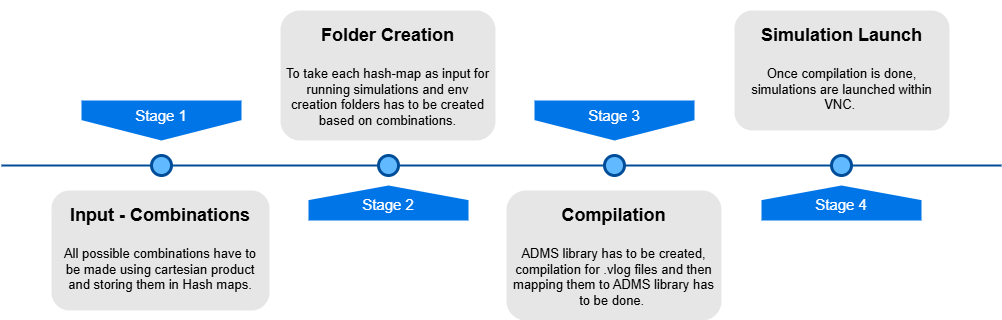

The diagram above was exported from draw.io. Its source (the exported page's mxGraphModel, read from the mxfile embedded in the PNG):
<mxGraphModel dx="1060" dy="623" grid="1" gridSize="10" guides="1" tooltips="1" connect="1" arrows="1" fold="1" page="1" pageScale="1" pageWidth="1100" pageHeight="850" background="none" math="0" shadow="0">
  <root>
    <mxCell id="0" />
    <mxCell id="1" parent="0" />
    <mxCell id="4ec97bd9e5d20128-1" value="" style="line;strokeWidth=2;html=1;fillColor=none;fontSize=28;fontColor=#004D99;strokeColor=#004D99;" parent="1" vertex="1">
      <mxGeometry x="40" y="400" width="1000" height="10" as="geometry" />
    </mxCell>
    <mxCell id="4ec97bd9e5d20128-5" value="Stage 1" style="shape=offPageConnector;whiteSpace=wrap;html=1;fillColor=#0075E8;fontSize=15;fontColor=#FFFFFF;size=0.5093750000000015;verticalAlign=top;strokeColor=none;" parent="1" vertex="1">
      <mxGeometry x="120" y="340" width="160" height="40" as="geometry" />
    </mxCell>
    <mxCell id="4ec97bd9e5d20128-6" value="&lt;span&gt;Stage 3&lt;/span&gt;" style="shape=offPageConnector;whiteSpace=wrap;html=1;fillColor=#0075E8;fontSize=15;fontColor=#FFFFFF;size=0.5093750000000015;verticalAlign=top;strokeColor=none;" parent="1" vertex="1">
      <mxGeometry x="573" y="340" width="160" height="40" as="geometry" />
    </mxCell>
    <mxCell id="4ec97bd9e5d20128-7" value="&lt;span&gt;Stage 2&lt;/span&gt;" style="shape=offPageConnector;whiteSpace=wrap;html=1;fillColor=#0075E8;fontSize=15;fontColor=#FFFFFF;size=0.4178571428571445;flipV=1;verticalAlign=bottom;strokeColor=none;spacingBottom=4;" parent="1" vertex="1">
      <mxGeometry x="347" y="425" width="160" height="35" as="geometry" />
    </mxCell>
    <mxCell id="4ec97bd9e5d20128-8" value="&lt;span&gt;Stage 4&lt;/span&gt;" style="shape=offPageConnector;whiteSpace=wrap;html=1;fillColor=#0075E8;fontSize=15;fontColor=#FFFFFF;size=0.4178571428571445;flipV=1;verticalAlign=bottom;strokeColor=none;spacingBottom=4;" parent="1" vertex="1">
      <mxGeometry x="800" y="425" width="160" height="35" as="geometry" />
    </mxCell>
    <mxCell id="4ec97bd9e5d20128-9" value="" style="ellipse;whiteSpace=wrap;html=1;fillColor=#61BAFF;fontSize=28;fontColor=#004D99;strokeWidth=3;strokeColor=#004D99;" parent="1" vertex="1">
      <mxGeometry x="190" y="395" width="20" height="20" as="geometry" />
    </mxCell>
    <mxCell id="4ec97bd9e5d20128-10" value="" style="ellipse;whiteSpace=wrap;html=1;fillColor=#61BAFF;fontSize=28;fontColor=#004D99;strokeWidth=3;strokeColor=#004D99;" parent="1" vertex="1">
      <mxGeometry x="417" y="395" width="20" height="20" as="geometry" />
    </mxCell>
    <mxCell id="4ec97bd9e5d20128-11" value="" style="ellipse;whiteSpace=wrap;html=1;fillColor=#61BAFF;fontSize=28;fontColor=#004D99;strokeWidth=3;strokeColor=#004D99;" parent="1" vertex="1">
      <mxGeometry x="643" y="395" width="20" height="20" as="geometry" />
    </mxCell>
    <mxCell id="4ec97bd9e5d20128-13" value="" style="ellipse;whiteSpace=wrap;html=1;fillColor=#61BAFF;fontSize=28;fontColor=#004D99;strokeWidth=3;strokeColor=#004D99;" parent="1" vertex="1">
      <mxGeometry x="870" y="395" width="20" height="20" as="geometry" />
    </mxCell>
    <mxCell id="4ec97bd9e5d20128-14" value="&lt;h1&gt;&lt;font style=&quot;font-size: 18px;&quot;&gt;Input - Combinations&lt;/font&gt;&lt;/h1&gt;&lt;p&gt;All possible combinations have to be made using cartesian product and storing them in Hash maps.&lt;/p&gt;" style="text;html=1;spacing=5;spacingTop=-20;whiteSpace=wrap;overflow=hidden;strokeColor=none;strokeWidth=3;fillColor=#E6E6E6;fontSize=13;fontColor=#000000;align=center;rounded=1;" parent="1" vertex="1">
      <mxGeometry x="90" y="430" width="218" height="120" as="geometry" />
    </mxCell>
    <mxCell id="4ec97bd9e5d20128-16" value="&lt;h1&gt;&lt;font style=&quot;font-size: 18px;&quot;&gt;Folder Creation&lt;/font&gt;&lt;/h1&gt;&lt;p&gt;To take each hash-map as input for running simulations and env creation folders has to be created based on combinations.&lt;/p&gt;&lt;p&gt;&lt;br&gt;&lt;/p&gt;" style="text;html=1;spacing=5;spacingTop=-20;whiteSpace=wrap;overflow=hidden;strokeColor=none;strokeWidth=3;fillColor=#E6E6E6;fontSize=13;fontColor=#000000;align=center;rounded=1;" parent="1" vertex="1">
      <mxGeometry x="319" y="250" width="215" height="130" as="geometry" />
    </mxCell>
    <mxCell id="4ec97bd9e5d20128-17" value="&lt;h1&gt;&lt;font style=&quot;font-size: 18px;&quot;&gt;Compilation&lt;/font&gt;&lt;/h1&gt;&lt;p&gt;ADMS library has to be created, compilation for .vlog files and then mapping them to ADMS library has to be done.&amp;nbsp;&lt;/p&gt;" style="text;html=1;spacing=5;spacingTop=-20;whiteSpace=wrap;overflow=hidden;strokeColor=none;strokeWidth=3;fillColor=#E6E6E6;fontSize=13;fontColor=#000000;align=center;rounded=1;" parent="1" vertex="1">
      <mxGeometry x="545" y="430" width="215" height="130" as="geometry" />
    </mxCell>
    <mxCell id="4ec97bd9e5d20128-18" value="&lt;h1&gt;&lt;font style=&quot;font-size: 18px;&quot;&gt;Simulation Launch&lt;/font&gt;&lt;/h1&gt;&lt;p&gt;Once compilation is done, simulations are launched within VNC.&amp;nbsp;&lt;/p&gt;" style="text;html=1;spacing=5;spacingTop=-20;whiteSpace=wrap;overflow=hidden;strokeColor=none;strokeWidth=3;fillColor=#E6E6E6;fontSize=13;fontColor=#000000;align=center;rounded=1;" parent="1" vertex="1">
      <mxGeometry x="773" y="250" width="215" height="120" as="geometry" />
    </mxCell>
  </root>
</mxGraphModel>